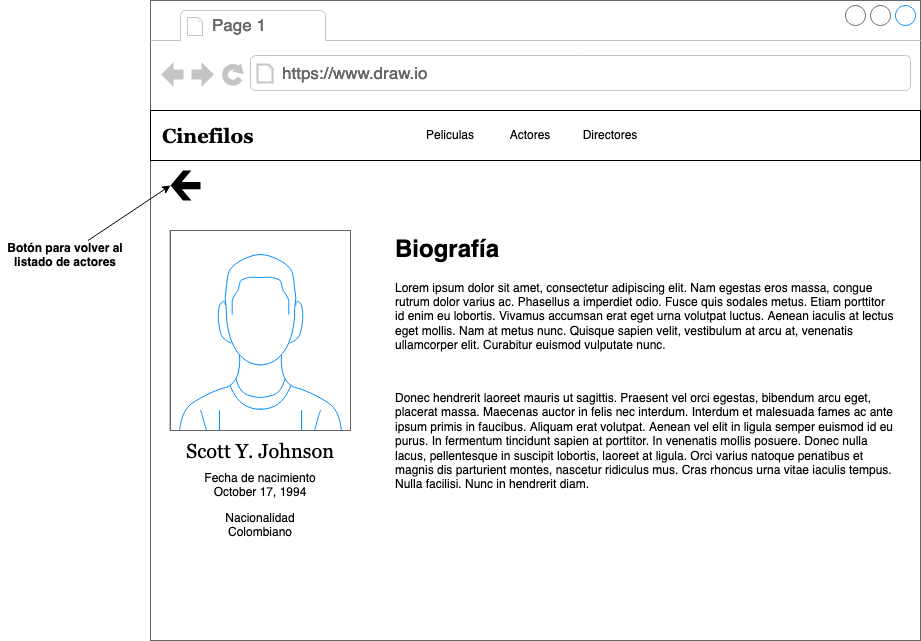

The diagram above was exported from draw.io. Its source (the exported page's mxGraphModel, read from the mxfile embedded in the PNG):
<mxGraphModel dx="2508" dy="907" grid="1" gridSize="10" guides="1" tooltips="1" connect="1" arrows="1" fold="1" page="1" pageScale="1" pageWidth="850" pageHeight="1100" math="0" shadow="0">
  <root>
    <mxCell id="0" />
    <mxCell id="1" parent="0" />
    <mxCell id="f7ecuIdl4VGt3MRDM1Wv-1" value="" style="strokeWidth=1;shadow=0;dashed=0;align=center;html=1;shape=mxgraph.mockup.containers.browserWindow;rSize=0;strokeColor=#666666;strokeColor2=#008cff;strokeColor3=#c4c4c4;mainText=,;recursiveResize=0;" vertex="1" parent="1">
      <mxGeometry x="40" y="40" width="770" height="640" as="geometry" />
    </mxCell>
    <mxCell id="f7ecuIdl4VGt3MRDM1Wv-2" value="Page 1" style="strokeWidth=1;shadow=0;dashed=0;align=center;html=1;shape=mxgraph.mockup.containers.anchor;fontSize=17;fontColor=#666666;align=left;whiteSpace=wrap;" vertex="1" parent="f7ecuIdl4VGt3MRDM1Wv-1">
      <mxGeometry x="60" y="12" width="110" height="26" as="geometry" />
    </mxCell>
    <mxCell id="f7ecuIdl4VGt3MRDM1Wv-3" value="https://www.draw.io" style="strokeWidth=1;shadow=0;dashed=0;align=center;html=1;shape=mxgraph.mockup.containers.anchor;rSize=0;fontSize=17;fontColor=#666666;align=left;" vertex="1" parent="f7ecuIdl4VGt3MRDM1Wv-1">
      <mxGeometry x="130" y="60" width="250" height="26" as="geometry" />
    </mxCell>
    <mxCell id="f7ecuIdl4VGt3MRDM1Wv-19" value="" style="verticalLabelPosition=bottom;verticalAlign=top;html=1;shape=mxgraph.basic.rect;fillColor2=none;strokeWidth=1;size=20;indent=5;" vertex="1" parent="f7ecuIdl4VGt3MRDM1Wv-1">
      <mxGeometry y="110" width="770" height="50" as="geometry" />
    </mxCell>
    <mxCell id="f7ecuIdl4VGt3MRDM1Wv-20" value="Peliculas" style="text;html=1;strokeColor=none;fillColor=none;align=center;verticalAlign=middle;whiteSpace=wrap;rounded=0;" vertex="1" parent="f7ecuIdl4VGt3MRDM1Wv-1">
      <mxGeometry x="270" y="120" width="60" height="30" as="geometry" />
    </mxCell>
    <mxCell id="f7ecuIdl4VGt3MRDM1Wv-21" value="Actores" style="text;html=1;strokeColor=none;fillColor=none;align=center;verticalAlign=middle;whiteSpace=wrap;rounded=0;" vertex="1" parent="f7ecuIdl4VGt3MRDM1Wv-1">
      <mxGeometry x="350" y="120" width="60" height="30" as="geometry" />
    </mxCell>
    <mxCell id="f7ecuIdl4VGt3MRDM1Wv-22" value="Directores" style="text;html=1;strokeColor=none;fillColor=none;align=center;verticalAlign=middle;whiteSpace=wrap;rounded=0;" vertex="1" parent="f7ecuIdl4VGt3MRDM1Wv-1">
      <mxGeometry x="430" y="120" width="60" height="30" as="geometry" />
    </mxCell>
    <mxCell id="f7ecuIdl4VGt3MRDM1Wv-23" value="Cinefilos" style="text;html=1;strokeColor=none;fillColor=none;align=left;verticalAlign=middle;whiteSpace=wrap;rounded=0;fontSize=20;fontStyle=1;fontFamily=Georgia;" vertex="1" parent="f7ecuIdl4VGt3MRDM1Wv-1">
      <mxGeometry x="10" y="110" width="100" height="50" as="geometry" />
    </mxCell>
    <mxCell id="f7ecuIdl4VGt3MRDM1Wv-25" value="&lt;h3 style=&quot;font-size: 20px;&quot;&gt;&lt;font style=&quot;font-size: 20px;&quot;&gt;&lt;span style=&quot;font-weight: normal; font-size: 20px;&quot;&gt;Scott Y. Johnson&lt;/span&gt;&lt;/font&gt;&lt;/h3&gt;" style="text;html=1;strokeColor=none;fillColor=none;align=center;verticalAlign=middle;whiteSpace=wrap;rounded=0;fontFamily=Georgia;fontSize=20;" vertex="1" parent="f7ecuIdl4VGt3MRDM1Wv-1">
      <mxGeometry x="30" y="440" width="160" height="20" as="geometry" />
    </mxCell>
    <mxCell id="f7ecuIdl4VGt3MRDM1Wv-4" value="" style="verticalLabelPosition=bottom;shadow=0;dashed=0;align=center;html=1;verticalAlign=top;strokeWidth=1;shape=mxgraph.mockup.containers.userMale;strokeColor=#666666;strokeColor2=#008cff;" vertex="1" parent="f7ecuIdl4VGt3MRDM1Wv-1">
      <mxGeometry x="20" y="230" width="180" height="200" as="geometry" />
    </mxCell>
    <mxCell id="f7ecuIdl4VGt3MRDM1Wv-39" value="&lt;h1&gt;Biografía&lt;/h1&gt;&lt;p&gt;Lorem ipsum dolor sit amet, consectetur adipiscing elit. Nam egestas eros massa, congue rutrum dolor varius ac. Phasellus a imperdiet odio. Fusce quis sodales metus. Etiam porttitor id enim eu lobortis. Vivamus accumsan erat eget urna volutpat luctus. Aenean iaculis at lectus eget mollis. Nam at metus nunc. Quisque sapien velit, vestibulum at arcu at, venenatis ullamcorper elit. Curabitur euismod vulputate nunc.&lt;br&gt;&lt;/p&gt;&lt;br&gt;&lt;p&gt;Donec hendrerit laoreet mauris ut sagittis. Praesent vel orci egestas, bibendum arcu eget, placerat massa. Maecenas auctor in felis nec interdum. Interdum et malesuada fames ac ante ipsum primis in faucibus. Aliquam erat volutpat. Aenean vel elit in ligula semper euismod id eu &lt;br&gt;purus. In fermentum tincidunt sapien at porttitor. In venenatis mollis posuere. Donec nulla lacus, pellentesque in suscipit lobortis, laoreet at ligula. Orci varius natoque penatibus et magnis dis parturient montes, nascetur ridiculus mus. Cras rhoncus urna vitae iaculis tempus. &lt;br&gt;Nulla facilisi. Nunc in hendrerit diam.&lt;br&gt;&lt;/p&gt;&lt;p&gt;&lt;/p&gt;" style="text;html=1;strokeColor=none;fillColor=none;spacing=5;spacingTop=-20;whiteSpace=wrap;overflow=hidden;rounded=0;" vertex="1" parent="f7ecuIdl4VGt3MRDM1Wv-1">
      <mxGeometry x="240" y="230" width="510" height="390" as="geometry" />
    </mxCell>
    <mxCell id="f7ecuIdl4VGt3MRDM1Wv-40" value="&lt;div&gt;Fecha de nacimiento&lt;/div&gt;October 17, 1994" style="text;html=1;strokeColor=none;fillColor=none;align=center;verticalAlign=middle;whiteSpace=wrap;rounded=0;" vertex="1" parent="f7ecuIdl4VGt3MRDM1Wv-1">
      <mxGeometry x="30" y="470" width="160" height="30" as="geometry" />
    </mxCell>
    <mxCell id="f7ecuIdl4VGt3MRDM1Wv-41" value="&lt;div&gt;Nacionalidad&lt;/div&gt;Colombiano" style="text;html=1;strokeColor=none;fillColor=none;align=center;verticalAlign=middle;whiteSpace=wrap;rounded=0;" vertex="1" parent="f7ecuIdl4VGt3MRDM1Wv-1">
      <mxGeometry x="30" y="510" width="160" height="30" as="geometry" />
    </mxCell>
    <mxCell id="f7ecuIdl4VGt3MRDM1Wv-43" value="" style="shape=mxgraph.signs.travel.arrow_west;html=1;pointerEvents=1;fillColor=#000000;strokeColor=none;verticalLabelPosition=bottom;verticalAlign=top;align=center;sketch=0;" vertex="1" parent="f7ecuIdl4VGt3MRDM1Wv-1">
      <mxGeometry x="20" y="170" width="30" height="30" as="geometry" />
    </mxCell>
    <mxCell id="f7ecuIdl4VGt3MRDM1Wv-45" value="" style="endArrow=classic;html=1;rounded=0;entryX=0;entryY=0.5;entryDx=0;entryDy=0;entryPerimeter=0;" edge="1" parent="1" source="f7ecuIdl4VGt3MRDM1Wv-46" target="f7ecuIdl4VGt3MRDM1Wv-43">
      <mxGeometry width="50" height="50" relative="1" as="geometry">
        <mxPoint x="-80" y="280" as="sourcePoint" />
        <mxPoint x="82" y="247.08021390374324" as="targetPoint" />
      </mxGeometry>
    </mxCell>
    <mxCell id="f7ecuIdl4VGt3MRDM1Wv-46" value="Botón para volver al listado de actores" style="text;html=1;strokeColor=none;fillColor=none;align=center;verticalAlign=middle;whiteSpace=wrap;rounded=0;fontStyle=1" vertex="1" parent="1">
      <mxGeometry x="-110" y="280" width="130" height="30" as="geometry" />
    </mxCell>
  </root>
</mxGraphModel>